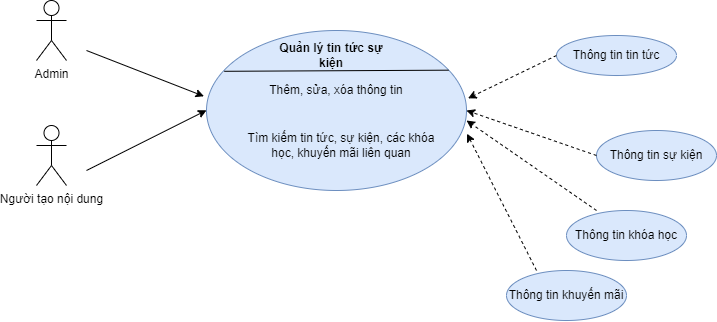

The diagram above was exported from draw.io. Its source (the exported page's mxGraphModel, read from the mxfile embedded in the PNG):
<mxGraphModel dx="796" dy="1561" grid="1" gridSize="10" guides="1" tooltips="1" connect="1" arrows="1" fold="1" page="1" pageScale="1" pageWidth="827" pageHeight="1169" math="0" shadow="0">
  <root>
    <mxCell id="0" />
    <mxCell id="1" parent="0" />
    <mxCell id="tRK1Fmt9a72EpisNiOBl-1" value="Người tạo nội dung" style="shape=umlActor;verticalLabelPosition=bottom;verticalAlign=top;html=1;outlineConnect=0;" vertex="1" parent="1">
      <mxGeometry x="230" y="115" width="30" height="60" as="geometry" />
    </mxCell>
    <mxCell id="tRK1Fmt9a72EpisNiOBl-2" value="" style="ellipse;whiteSpace=wrap;html=1;fillColor=#dae8fc;strokeColor=#6c8ebf;" vertex="1" parent="1">
      <mxGeometry x="400" y="20" width="260" height="160" as="geometry" />
    </mxCell>
    <mxCell id="tRK1Fmt9a72EpisNiOBl-3" value="&lt;h4 style=&quot;text-indent:0in;mso-list:l0 level4 lfo1&quot;&gt;Quản lý tin tức sự kiện&lt;/h4&gt;" style="text;html=1;strokeColor=none;fillColor=none;align=center;verticalAlign=middle;whiteSpace=wrap;rounded=0;" vertex="1" parent="1">
      <mxGeometry x="470" y="30" width="110" height="30" as="geometry" />
    </mxCell>
    <mxCell id="tRK1Fmt9a72EpisNiOBl-4" value="" style="endArrow=none;html=1;rounded=0;entryX=0.931;entryY=0.248;entryDx=0;entryDy=0;entryPerimeter=0;exitX=0.068;exitY=0.255;exitDx=0;exitDy=0;exitPerimeter=0;" edge="1" parent="1" source="tRK1Fmt9a72EpisNiOBl-2" target="tRK1Fmt9a72EpisNiOBl-2">
      <mxGeometry width="50" height="50" relative="1" as="geometry">
        <mxPoint x="460" y="60" as="sourcePoint" />
        <mxPoint x="640" y="60" as="targetPoint" />
      </mxGeometry>
    </mxCell>
    <mxCell id="tRK1Fmt9a72EpisNiOBl-5" value="Thêm, sửa, xóa thông tin" style="text;html=1;strokeColor=none;fillColor=none;align=center;verticalAlign=middle;whiteSpace=wrap;rounded=0;" vertex="1" parent="1">
      <mxGeometry x="430" y="70" width="200" height="20" as="geometry" />
    </mxCell>
    <mxCell id="tRK1Fmt9a72EpisNiOBl-6" value="Tìm kiếm tin tức, sự kiện, các khóa học, khuyến mãi liên quan" style="text;html=1;strokeColor=none;fillColor=none;align=center;verticalAlign=middle;whiteSpace=wrap;rounded=0;" vertex="1" parent="1">
      <mxGeometry x="430" y="120" width="210" height="30" as="geometry" />
    </mxCell>
    <mxCell id="tRK1Fmt9a72EpisNiOBl-7" value="Thông tin sự kiện" style="ellipse;whiteSpace=wrap;html=1;fillColor=#dae8fc;strokeColor=#6c8ebf;" vertex="1" parent="1">
      <mxGeometry x="790" y="120" width="120" height="50" as="geometry" />
    </mxCell>
    <mxCell id="tRK1Fmt9a72EpisNiOBl-8" value="" style="endArrow=classic;html=1;rounded=0;exitX=0;exitY=0.5;exitDx=0;exitDy=0;dashed=1;entryX=1;entryY=0.5;entryDx=0;entryDy=0;" edge="1" parent="1" source="tRK1Fmt9a72EpisNiOBl-7" target="tRK1Fmt9a72EpisNiOBl-2">
      <mxGeometry width="50" height="50" relative="1" as="geometry">
        <mxPoint x="600" y="270" as="sourcePoint" />
        <mxPoint x="670" y="110" as="targetPoint" />
      </mxGeometry>
    </mxCell>
    <mxCell id="tRK1Fmt9a72EpisNiOBl-9" value="Thông tin khóa học" style="ellipse;whiteSpace=wrap;html=1;fillColor=#dae8fc;strokeColor=#6c8ebf;" vertex="1" parent="1">
      <mxGeometry x="760" y="200" width="120" height="50" as="geometry" />
    </mxCell>
    <mxCell id="tRK1Fmt9a72EpisNiOBl-10" value="Thông tin tin tức" style="ellipse;whiteSpace=wrap;html=1;fillColor=#dae8fc;strokeColor=#6c8ebf;" vertex="1" parent="1">
      <mxGeometry x="750" y="25" width="120" height="40" as="geometry" />
    </mxCell>
    <mxCell id="tRK1Fmt9a72EpisNiOBl-11" value="" style="endArrow=classic;html=1;rounded=0;dashed=1;exitX=0;exitY=0.5;exitDx=0;exitDy=0;entryX=1.006;entryY=0.424;entryDx=0;entryDy=0;entryPerimeter=0;" edge="1" parent="1" source="tRK1Fmt9a72EpisNiOBl-10" target="tRK1Fmt9a72EpisNiOBl-2">
      <mxGeometry width="50" height="50" relative="1" as="geometry">
        <mxPoint x="730" y="40" as="sourcePoint" />
        <mxPoint x="670" y="90" as="targetPoint" />
        <Array as="points" />
      </mxGeometry>
    </mxCell>
    <mxCell id="tRK1Fmt9a72EpisNiOBl-12" value="" style="endArrow=classic;html=1;rounded=0;dashed=1;exitX=0.25;exitY=0;exitDx=0;exitDy=0;exitPerimeter=0;" edge="1" parent="1" source="tRK1Fmt9a72EpisNiOBl-9">
      <mxGeometry width="50" height="50" relative="1" as="geometry">
        <mxPoint x="670" y="300" as="sourcePoint" />
        <mxPoint x="660" y="109.99999999999977" as="targetPoint" />
        <Array as="points" />
      </mxGeometry>
    </mxCell>
    <mxCell id="tRK1Fmt9a72EpisNiOBl-14" value="Admin" style="shape=umlActor;verticalLabelPosition=bottom;verticalAlign=top;html=1;outlineConnect=0;" vertex="1" parent="1">
      <mxGeometry x="230" y="-10" width="30" height="60" as="geometry" />
    </mxCell>
    <mxCell id="tRK1Fmt9a72EpisNiOBl-15" value="" style="endArrow=classic;html=1;rounded=0;entryX=-0.01;entryY=0.411;entryDx=0;entryDy=0;entryPerimeter=0;" edge="1" parent="1" target="tRK1Fmt9a72EpisNiOBl-2">
      <mxGeometry width="50" height="50" relative="1" as="geometry">
        <mxPoint x="280" y="40" as="sourcePoint" />
        <mxPoint x="400" y="100" as="targetPoint" />
      </mxGeometry>
    </mxCell>
    <mxCell id="tRK1Fmt9a72EpisNiOBl-16" value="" style="endArrow=classic;html=1;rounded=0;" edge="1" parent="1">
      <mxGeometry width="50" height="50" relative="1" as="geometry">
        <mxPoint x="280" y="160" as="sourcePoint" />
        <mxPoint x="400" y="99.79999999999995" as="targetPoint" />
      </mxGeometry>
    </mxCell>
    <mxCell id="tRK1Fmt9a72EpisNiOBl-18" value="Thông tin khuyến mãi" style="ellipse;whiteSpace=wrap;html=1;fillColor=#dae8fc;strokeColor=#6c8ebf;" vertex="1" parent="1">
      <mxGeometry x="700" y="260" width="120" height="50" as="geometry" />
    </mxCell>
    <mxCell id="tRK1Fmt9a72EpisNiOBl-19" value="" style="endArrow=classic;html=1;rounded=0;dashed=1;exitX=0.25;exitY=0;exitDx=0;exitDy=0;exitPerimeter=0;entryX=1.002;entryY=0.645;entryDx=0;entryDy=0;entryPerimeter=0;" edge="1" parent="1" source="tRK1Fmt9a72EpisNiOBl-18" target="tRK1Fmt9a72EpisNiOBl-2">
      <mxGeometry width="50" height="50" relative="1" as="geometry">
        <mxPoint x="610" y="360" as="sourcePoint" />
        <mxPoint x="599.9999999999998" y="169.99999999999977" as="targetPoint" />
        <Array as="points" />
      </mxGeometry>
    </mxCell>
  </root>
</mxGraphModel>